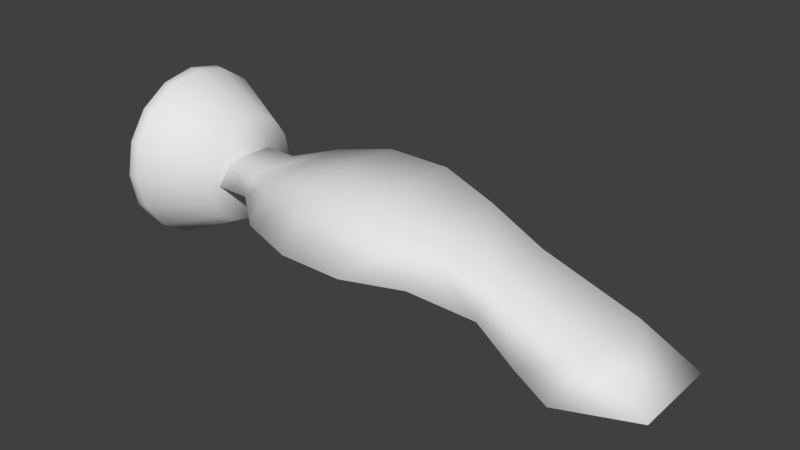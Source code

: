 # Source: hw_bio.blend  (saved by Blender 2.79.0; exported with 4.5.12 LTS)
import bpy
from mathutils import Matrix  # noqa: F401  (used for matrix-valued properties, if any)

bpy.ops.wm.read_factory_settings(use_empty=True)
scene = bpy.context.scene
scene.name = 'Scene'

# ---- collections
col_collection_1 = bpy.data.collections.new('Collection 1'); scene.collection.children.link(col_collection_1)

# ---- world
world_world = bpy.data.worlds.new('World'); scene.world = world_world
world_world.color = (0.05088, 0.05088, 0.05088)
world_world.use_sun_shadow = False
world_world.sun_shadow_jitter_overblur = 0.0
world_world.cycles.sampling_method = 'MANUAL'

# ---- meshes
me_sphere = bpy.data.meshes.new('Sphere')
me_sphere.from_pydata([(0.07459, 0.0006041, -0.03129), (0.03082, 0.0006042, -0.01707), (-0.0004453, 0.0006042, -0.02897), (-0.03515, 0.0006042, -0.02897), (-0.06641, 0.0006042, -0.02399), (-0.08805, 0.0006042, -0.01793), (0.06264, 0.03097, -0.01222), (0.06264, 0.01937, 0.002759), (0.03082, -0.03807, -0.005274), (-0.0004453, -0.04762, -0.006576), (-0.03515, -0.04762, -0.006576), (-0.06641, -0.03807, -0.005274), (-0.08805, -0.02086, -0.002927), (0.06264, -0.01816, 0.002759), (0.03082, -0.0233, 0.01381), (-0.0004453, -0.0292, 0.02075), (-0.03515, -0.0292, 0.02075), (-0.06641, -0.0233, 0.01381), (-0.08805, -0.01266, 0.007662), (0.06264, -0.02976, -0.01222), (0.03082, 0.0245, 0.01381), (-0.0004453, 0.03041, 0.02075), (-0.03515, 0.03041, 0.02075), (-0.06641, 0.0245, 0.01381), (-0.08805, 0.01387, 0.007662), (0.06264, 0.0006042, -0.02148), (0.03082, 0.03928, -0.005274), (-0.0004453, 0.04883, -0.006576), (-0.03515, 0.04883, -0.006576), (-0.06641, 0.03928, -0.005274), (-0.08805, 0.02207, -0.002927), (-0.108, -0.02086, -0.002927), (-0.108, 0.0006042, -0.009471), (-0.108, -0.01266, 0.007662), (-0.108, 0.01387, 0.007662), (-0.108, 0.02207, -0.002927), (0.1128, 0.02131, -0.01489), (0.08448, 0.0341, -0.02502), (-0.107, 0.0006042, 0.02853), (-0.1516, 0.0006042, 0.04261), (-0.107, -0.01031, 0.02636), (-0.1516, -0.0157, 0.03936), (-0.107, -0.01957, 0.02017), (-0.1516, -0.02952, 0.03013), (-0.107, -0.02575, 0.01092), (-0.1516, -0.03876, 0.0163), (-0.107, -0.02793, 8.369e-10), (-0.1516, -0.042, -4.292e-09), (-0.107, -0.02575, -0.01092), (-0.1516, -0.03876, -0.0163), (-0.107, -0.01957, -0.02017), (-0.1516, -0.02952, -0.03013), (-0.107, -0.01031, -0.02636), (-0.1516, -0.0157, -0.03936), (-0.107, 0.0006042, -0.02853), (-0.1516, 0.0006042, -0.04261), (-0.107, 0.01152, -0.02636), (-0.1516, 0.01691, -0.03936), (-0.107, 0.02078, -0.02017), (-0.1516, 0.03073, -0.03013), (-0.107, 0.02696, -0.01092), (-0.1516, 0.03997, -0.0163), (-0.107, 0.02913, 8.369e-10), (-0.1516, 0.04321, -2.86e-11), (-0.107, 0.02696, 0.01092), (-0.1516, 0.03997, 0.0163), (-0.107, 0.02078, 0.02017), (-0.1516, 0.03073, 0.03013), (-0.107, 0.01152, 0.02636), (-0.1516, 0.01691, 0.03936), (0.1128, -0.0201, -0.01489), (0.08448, -0.03289, -0.02502), (-0.1481, 0.0006042, 0.0462), (-0.1481, -0.01707, 0.04268), (-0.1481, -0.03206, 0.03267), (-0.1481, -0.04208, 0.01768), (-0.1481, -0.04559, -2.275e-09), (-0.1481, -0.04208, -0.01768), (-0.1481, -0.03206, -0.03267), (-0.1481, -0.01707, -0.04268), (-0.1481, 0.0006042, -0.0462), (-0.1481, 0.01828, -0.04268), (-0.1481, 0.03327, -0.03267), (-0.1481, 0.04328, -0.01768), (-0.1481, 0.0468, 6.606e-10), (-0.1481, 0.04328, 0.01768), (-0.1481, 0.03327, 0.03267), (-0.1481, 0.01828, 0.04268), (-0.1428, -0.0169, 0.04226), (-0.1428, -0.03174, 0.03235), (-0.1428, -0.04166, 0.0175), (-0.1428, -0.04514, -1.872e-09), (-0.1428, -0.04166, -0.0175), (-0.1428, -0.03174, -0.03235), (-0.1428, -0.0169, -0.04226), (-0.1428, 0.0006042, -0.04574), (-0.1428, 0.01811, -0.04226), (-0.1428, 0.0006042, 0.04574), (-0.1428, 0.03295, -0.03235), (-0.1428, 0.04286, -0.0175), (-0.1428, 0.04635, 6.748e-10), (-0.1428, 0.04286, 0.0175), (-0.1428, 0.03295, 0.03235), (-0.1428, 0.01811, 0.04226), (0.07476, 0.0006041, -0.03325), (0.08548, 0.0006042, -0.03625), (0.1123, -0.02869, -0.03556), (0.1038, -0.03655, -0.03301), (0.1396, -0.01789, -0.0347), (0.1421, -0.02267, -0.0315), (0.1396, 0.0191, -0.0347), (0.1421, 0.02388, -0.0315), (0.1123, 0.0299, -0.03556), (0.1038, 0.03776, -0.03301)], [], [(2, 1, 8, 9), (7, 13, 70, 36), (5, 4, 11, 12), (3, 2, 9, 10), (6, 7, 36, 37), (4, 3, 10, 11), (11, 10, 16, 17), (9, 8, 14, 15), (13, 19, 71, 70), (12, 11, 17, 18), (10, 9, 15, 16), (15, 14, 20, 21), (20, 14, 13, 7), (18, 17, 23, 24), (16, 15, 21, 22), (8, 1, 25, 19), (17, 16, 22, 23), (24, 23, 29, 30), (22, 21, 27, 28), (1, 26, 6, 25), (23, 22, 28, 29), (21, 20, 26, 27), (26, 20, 7, 6), (30, 29, 4, 5), (28, 27, 2, 3), (19, 25, 0, 71), (12, 18, 33, 31), (29, 28, 3, 4), (27, 26, 1, 2), (14, 8, 19, 13), (31, 33, 34, 35, 32), (24, 30, 35, 34), (5, 12, 31, 32), (18, 24, 34, 33), (30, 5, 32, 35), (48, 92, 93, 50), (89, 74, 75, 90), (72, 39, 41, 73), (46, 91, 92, 48), (90, 75, 76, 91), (73, 41, 43, 74), (52, 94, 95, 54), (91, 76, 77, 92), (74, 43, 45, 75), (54, 95, 96, 56), (92, 77, 78, 93), (75, 45, 47, 76), (56, 96, 98, 58), (93, 78, 79, 94), (76, 47, 49, 77), (58, 98, 99, 60), (94, 79, 80, 95), (77, 49, 51, 78), (60, 99, 100, 62), (95, 80, 81, 96), (78, 51, 53, 79), (62, 100, 101, 64), (96, 81, 82, 98), (79, 53, 55, 80), (64, 101, 102, 66), (98, 82, 83, 99), (80, 55, 57, 81), (66, 102, 103, 68), (99, 83, 84, 100), (81, 57, 59, 82), (38, 97, 88, 40), (100, 84, 85, 101), (82, 59, 61, 83), (68, 103, 97, 38), (101, 85, 86, 102), (83, 61, 63, 84), (40, 88, 89, 42), (102, 86, 87, 103), (84, 63, 65, 85), (97, 72, 73, 88), (103, 87, 72, 97), (85, 65, 67, 86), (41, 39, 69, 67, 65, 63, 61, 59, 57, 55, 53, 51, 49, 47, 45, 43), (25, 6, 37, 0), (86, 67, 69, 87), (50, 93, 94, 52), (88, 73, 74, 89), (87, 69, 39, 72), (38, 40, 42, 44, 46, 48, 50, 52, 54, 56, 58, 60, 62, 64, 66, 68), (44, 90, 91, 46), (42, 89, 90, 44), (0, 37, 113, 104), (105, 112, 110, 108, 106), (36, 70, 109, 111), (70, 71, 107, 109), (37, 36, 111, 113), (105, 106, 107, 104), (106, 108, 109, 107), (108, 110, 111, 109), (113, 111, 110, 112), (104, 113, 112, 105), (71, 0, 104, 107)])
me_sphere.polygons.foreach_set('use_smooth', [True] * 97)
_uv = me_sphere.uv_layers.new(name='UVMap')
_uv.uv.foreach_set('vector', [0.9897, 0.8288, 0.9945, 0.8288, 0.9945, 0.8235, 0.9897, 0.8222, 0.981, 0.8328, 0.981, 0.823, 0.9829, 0.8225, 0.9829, 0.8333, 0.987, 0.9842, 0.9949, 0.9842, 0.9949, 0.9715, 0.987, 0.9771, 0.9844, 0.8288, 0.9897, 0.8288, 0.9897, 0.8222, 0.9844, 0.8222, 0.981, 0.8359, 0.981, 0.8328, 0.9829, 0.8333, 0.9821, 0.8367, 0.9796, 0.8288, 0.9844, 0.8288, 0.9844, 0.8222, 0.9796, 0.8235, 0.616, 0.6611, 0.664, 0.6479, 0.664, 0.6733, 0.616, 0.6815, 0.9386, 0.816, 0.9776, 0.8267, 0.9776, 0.8432, 0.9386, 0.8366, 0.981, 0.823, 0.981, 0.82, 0.9821, 0.8192, 0.9829, 0.8225, 0.4843, 0.6557, 0.5185, 0.6313, 0.5185, 0.6522, 0.4843, 0.6674, 0.664, 0.6479, 0.7173, 0.6479, 0.7173, 0.6733, 0.664, 0.6733, 0.8865, 0.8156, 0.9932, 0.8337, 0.9932, 0.9801, 0.8865, 0.9982, 0.983, 0.9371, 0.983, 0.8747, 0.9908, 0.8814, 0.9908, 0.9304, 0.4843, 0.6674, 0.5185, 0.6522, 0.5185, 0.7201, 0.4843, 0.705, 0.7682, 0.8156, 0.8865, 0.8156, 0.8865, 0.9982, 0.7682, 0.9982, 0.2853, 0.8284, 0.3358, 0.8284, 0.3358, 0.8207, 0.2961, 0.8207, 0.6616, 0.8337, 0.7682, 0.8156, 0.7682, 0.9982, 0.6616, 0.9801, 0.5429, 0.4726, 0.5771, 0.4877, 0.5771, 0.5087, 0.5429, 0.4843, 0.6503, 0.4907, 0.7036, 0.4907, 0.7036, 0.5161, 0.6503, 0.5161, 0.983, 0.9059, 0.983, 0.9564, 0.9908, 0.9456, 0.9908, 0.9059, 0.6023, 0.4825, 0.6503, 0.4907, 0.6503, 0.5161, 0.6023, 0.5029, 0.9389, 0.9771, 0.9777, 0.9706, 0.9777, 0.987, 0.9389, 0.9977, 0.983, 0.9564, 0.983, 0.9371, 0.9908, 0.9304, 0.9908, 0.9456, 0.987, 0.9912, 0.9949, 0.9968, 0.9949, 0.9842, 0.987, 0.9842, 0.9844, 0.8355, 0.9897, 0.8355, 0.9897, 0.8288, 0.9844, 0.8288, 0.981, 0.82, 0.981, 0.8279, 0.9816, 0.8279, 0.9821, 0.8192, 0.4843, 0.6557, 0.4843, 0.6674, 0.4265, 0.6674, 0.4265, 0.6557, 0.4562, 0.8654, 0.461, 0.8667, 0.461, 0.8601, 0.4562, 0.8601, 0.9897, 0.8355, 0.9945, 0.8342, 0.9945, 0.8288, 0.9897, 0.8288, 0.983, 0.8747, 0.983, 0.8554, 0.9908, 0.8663, 0.9908, 0.8814, 0.4631, 0.8412, 0.4631, 0.8663, 0.4631, 0.9475, 0.4631, 0.9726, 0.4631, 0.9069, 0.6542, 0.5097, 0.6542, 0.5214, 0.5964, 0.5214, 0.5964, 0.5097, 0.987, 0.9842, 0.987, 0.9771, 0.9737, 0.9771, 0.9737, 0.9842, 0.4843, 0.6674, 0.4843, 0.705, 0.4265, 0.705, 0.4265, 0.6674, 0.987, 0.9912, 0.987, 0.9842, 0.9737, 0.9842, 0.9737, 0.9912, 0.4261, 0.271, 0.3995, 0.2472, 0.3995, 0.1935, 0.4261, 0.2375, 0.4967, 0.4276, 0.4705, 0.4288, 0.4705, 0.3746, 0.4967, 0.3739, 0.4705, 0.4778, 0.4526, 0.4648, 0.4526, 0.453, 0.4705, 0.4651, 0.4261, 0.3106, 0.3995, 0.3106, 0.3995, 0.2472, 0.4261, 0.271, 0.4967, 0.3739, 0.4705, 0.3746, 0.4705, 0.3106, 0.4967, 0.3106, 0.4705, 0.4651, 0.4526, 0.453, 0.4526, 0.4196, 0.4705, 0.4288, 0.9934, 0.8895, 0.9741, 0.8476, 0.9741, 0.8385, 0.9934, 0.8838, 0.4967, 0.3106, 0.4705, 0.3106, 0.4705, 0.2466, 0.4967, 0.2472, 0.4705, 0.4288, 0.4526, 0.4196, 0.4526, 0.3696, 0.4705, 0.3746, 0.9934, 0.8838, 0.9741, 0.8385, 0.9741, 0.8476, 0.9934, 0.8895, 0.427, 0.286, 0.4007, 0.2853, 0.4007, 0.2311, 0.427, 0.2322, 0.4705, 0.3746, 0.4526, 0.3696, 0.4526, 0.3106, 0.4705, 0.3106, 0.9934, 0.8895, 0.9741, 0.8476, 0.9741, 0.8738, 0.9934, 0.9058, 0.4316, 0.1749, 0.4054, 0.1737, 0.4054, 0.1375, 0.4316, 0.139, 0.4705, 0.3106, 0.4526, 0.3106, 0.4526, 0.2515, 0.4705, 0.2466, 0.4261, 0.2375, 0.3995, 0.1935, 0.3995, 0.2472, 0.4261, 0.271, 0.4316, 0.139, 0.4054, 0.1375, 0.4054, 0.1247, 0.4316, 0.1264, 0.4007, 0.2853, 0.3829, 0.2903, 0.3829, 0.2403, 0.4007, 0.2311, 0.4261, 0.271, 0.3995, 0.2472, 0.3995, 0.3106, 0.4261, 0.3106, 0.4316, 0.1264, 0.4054, 0.1247, 0.4054, 0.1375, 0.4316, 0.139, 0.4054, 0.1737, 0.3875, 0.1829, 0.3875, 0.1495, 0.4054, 0.1375, 0.4789, 0.3652, 0.4523, 0.3652, 0.4523, 0.4286, 0.4789, 0.4048, 0.4316, 0.139, 0.4054, 0.1375, 0.4054, 0.1737, 0.4316, 0.1749, 0.4054, 0.1375, 0.3875, 0.1495, 0.3875, 0.1377, 0.4054, 0.1247, 0.4789, 0.4048, 0.4523, 0.4286, 0.4523, 0.4823, 0.4789, 0.4383, 0.427, 0.2322, 0.4007, 0.2311, 0.4007, 0.2853, 0.427, 0.286, 0.4054, 0.1247, 0.3875, 0.1377, 0.3875, 0.1495, 0.4054, 0.1375, 0.4789, 0.4383, 0.4523, 0.4823, 0.4523, 0.5182, 0.4789, 0.4607, 0.4967, 0.2472, 0.4705, 0.2466, 0.4705, 0.3106, 0.4967, 0.3106, 0.4054, 0.1375, 0.3875, 0.1495, 0.3875, 0.1829, 0.4054, 0.1737, 0.4261, 0.4138, 0.3995, 0.4761, 0.3995, 0.4635, 0.4261, 0.406, 0.4967, 0.3106, 0.4705, 0.3106, 0.4705, 0.3746, 0.4967, 0.3739, 0.4007, 0.2311, 0.3829, 0.2403, 0.3829, 0.2903, 0.4007, 0.2853, 0.4828, 0.447, 0.4562, 0.5046, 0.4562, 0.5172, 0.4828, 0.4548, 0.4967, 0.3739, 0.4705, 0.3746, 0.4705, 0.4288, 0.4967, 0.4276, 0.4705, 0.2466, 0.4526, 0.2515, 0.4526, 0.3106, 0.4705, 0.3106, 0.4261, 0.406, 0.3995, 0.4635, 0.3995, 0.4276, 0.4261, 0.3836, 0.4967, 0.4276, 0.4705, 0.4288, 0.4705, 0.4651, 0.4967, 0.4635, 0.4705, 0.3106, 0.4526, 0.3106, 0.4526, 0.3696, 0.4705, 0.3746, 0.4967, 0.4761, 0.4705, 0.4778, 0.4705, 0.4651, 0.4967, 0.4635, 0.4967, 0.4635, 0.4705, 0.4651, 0.4705, 0.4778, 0.4967, 0.4761, 0.4705, 0.3746, 0.4526, 0.3696, 0.4526, 0.4196, 0.4705, 0.4288, 0.1366, 0.4883, 0.2023, 0.5014, 0.268, 0.4883, 0.3237, 0.4511, 0.3609, 0.3954, 0.3739, 0.3298, 0.3609, 0.2641, 0.3237, 0.2084, 0.268, 0.1712, 0.2023, 0.1582, 0.1366, 0.1712, 0.08096, 0.2084, 0.04376, 0.2641, 0.0307, 0.3298, 0.04376, 0.3954, 0.08096, 0.4511, 0.981, 0.8279, 0.981, 0.8359, 0.9821, 0.8367, 0.9816, 0.8279, 0.4705, 0.4288, 0.4526, 0.4196, 0.4526, 0.453, 0.4705, 0.4651, 0.9934, 0.9058, 0.9741, 0.8738, 0.9741, 0.8476, 0.9934, 0.8895, 0.4967, 0.4635, 0.4705, 0.4651, 0.4705, 0.4288, 0.4967, 0.4276, 0.4705, 0.4651, 0.4526, 0.453, 0.4526, 0.4648, 0.4705, 0.4778, 0.959, 0.8252, 0.9597, 0.8218, 0.9616, 0.8189, 0.9645, 0.817, 0.9679, 0.8163, 0.9712, 0.817, 0.9741, 0.8189, 0.976, 0.8218, 0.9767, 0.8252, 0.976, 0.8285, 0.9741, 0.8314, 0.9712, 0.8333, 0.9679, 0.834, 0.9645, 0.8333, 0.9616, 0.8314, 0.9597, 0.8285, 0.4261, 0.3501, 0.3995, 0.3739, 0.3995, 0.3106, 0.4261, 0.3106, 0.4261, 0.3836, 0.3995, 0.4276, 0.3995, 0.3739, 0.4261, 0.3501, 0.9816, 0.8279, 0.9821, 0.8367, 0.9826, 0.8376, 0.9816, 0.8279, 0.5729, 0.3296, 0.6645, 0.4295, 0.7576, 0.3926, 0.7576, 0.2665, 0.6645, 0.2296, 0.9829, 0.8333, 0.9829, 0.8225, 0.9844, 0.8219, 0.9844, 0.834, 0.9829, 0.8225, 0.9821, 0.8192, 0.9826, 0.8182, 0.9844, 0.8219, 0.9821, 0.8367, 0.9829, 0.8333, 0.9844, 0.834, 0.9826, 0.8376, 0.5729, 0.3296, 0.6645, 0.2296, 0.6352, 0.2028, 0.5363, 0.3296, 0.6645, 0.2296, 0.7576, 0.2665, 0.7661, 0.2502, 0.6352, 0.2028, 0.7576, 0.2665, 0.7576, 0.3926, 0.7661, 0.4089, 0.7661, 0.2502, 0.6352, 0.4563, 0.7661, 0.4089, 0.7576, 0.3926, 0.6645, 0.4295, 0.5363, 0.3296, 0.6352, 0.4563, 0.6645, 0.4295, 0.5729, 0.3296, 0.9821, 0.8192, 0.9816, 0.8279, 0.9816, 0.8279, 0.9826, 0.8182])
me_sphere.use_remesh_preserve_volume = False
me_sphere.use_remesh_preserve_attributes = False
me_sphere.use_mirror_vertex_groups = False
me_sphere.update()

# ---- objects
ob_hw_bio_mesh = bpy.data.objects.new('hw_bio_mesh', me_sphere)

# ---- transforms, parenting, visibility, modifiers, constraints
ob_hw_bio_mesh.location = (0.0, 0.0, 0.0)
ob_hw_bio_mesh.lineart.crease_threshold = 0.0

# ---- collection membership
col_collection_1.objects.link(ob_hw_bio_mesh)

# ---- scene / render settings (as saved in the file)
scene.frame_start = 1; scene.frame_end = 250; scene.frame_set(1)
scene.render.engine = 'BLENDER_EEVEE_NEXT'
scene.render.resolution_percentage = 50
scene.render.dither_intensity = 0.0
scene.cycles.use_denoising = False
scene.cycles.samples = 128
scene.cycles.sampling_pattern = 'TABULATED_SOBOL'
scene.cycles.use_adaptive_sampling = False
scene.cycles.use_light_tree = False
scene.cycles.blur_glossy = 0.0
scene.cycles.sample_clamp_indirect = 0.0
scene.view_settings.view_transform = 'Standard'
bpy.context.view_layer.update()

# ---- added for rendering (the .blend has no active camera and no usable light): camera, sun
cam_auto = bpy.data.cameras.new('AutoCamera')
cam_auto.lens = 50.0
cam_auto.sensor_width = 36.0
cam_auto.clip_end = 1000.0
ob_auto_camera = bpy.data.objects.new('AutoCamera', cam_auto)
scene.collection.objects.link(ob_auto_camera)
ob_auto_camera.location = (0.293794, -0.357612, 0.238811)
ob_auto_camera.rotation_euler = (1.09748, -7.21219e-08, 0.694738)
scene.camera = ob_auto_camera
light_auto_sun = bpy.data.lights.new('AutoSun', 'SUN')
light_auto_sun.energy = 3.0
light_auto_sun.angle = 0.0523599
ob_auto_sun = bpy.data.objects.new('AutoSun', light_auto_sun)
scene.collection.objects.link(ob_auto_sun)
ob_auto_sun.rotation_euler = (0.872665, 0.174533, 0.523599)
bpy.context.view_layer.update()
